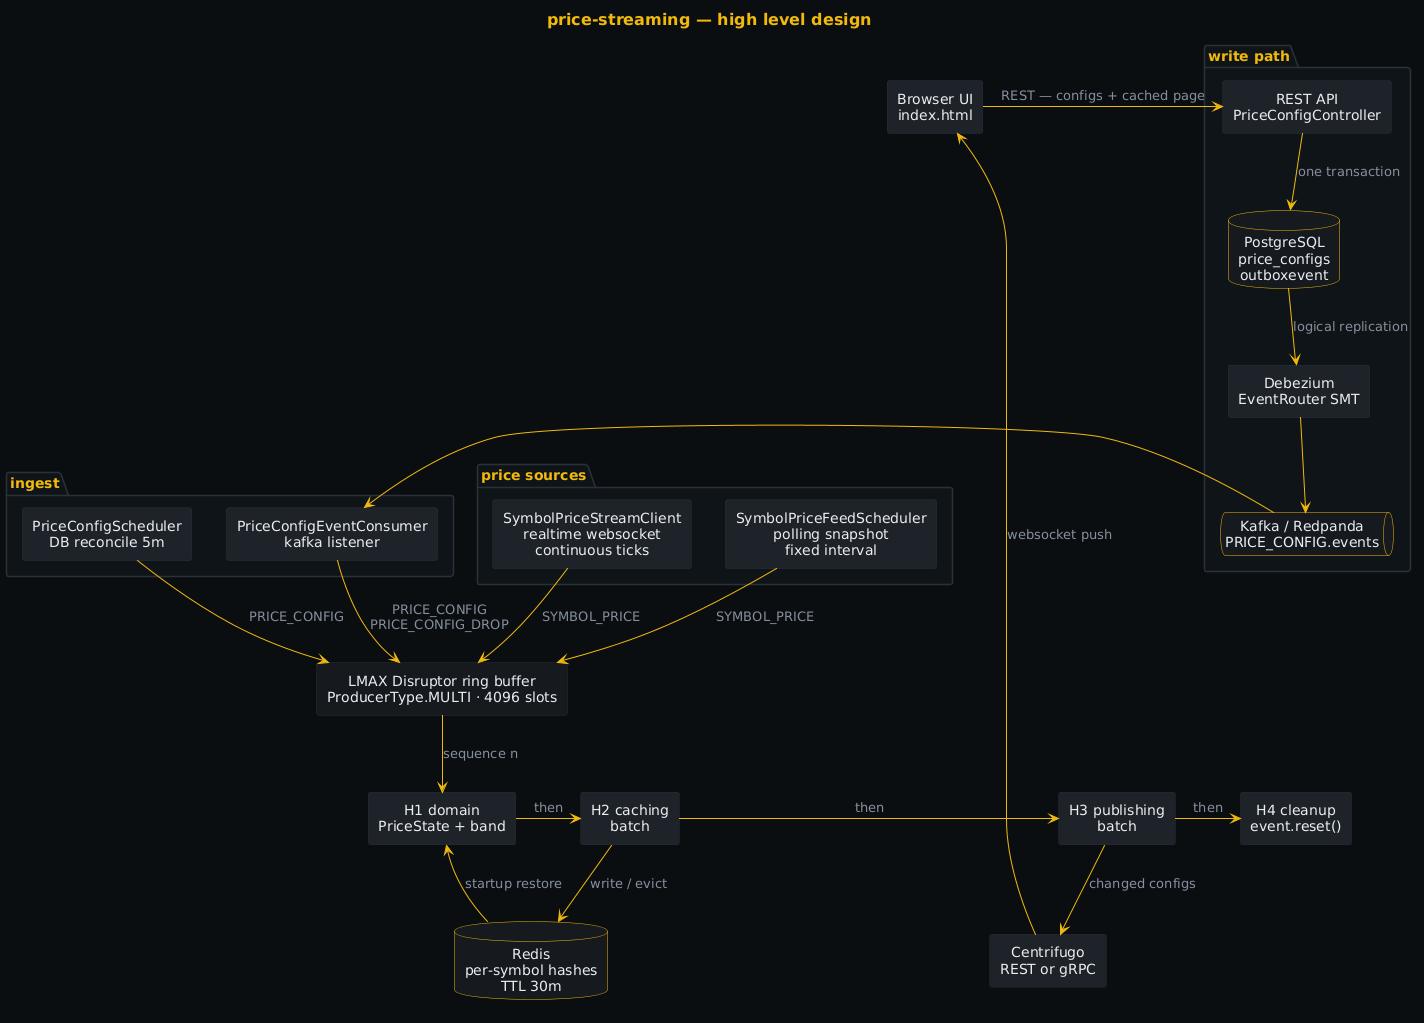

The diagram above was rendered by PlantUML. Its source (embedded in the PNG):
@startuml
skinparam backgroundColor #0b0e11
skinparam shadowing false
skinparam defaultTextAlignment center
skinparam ArrowColor #f0b90b
skinparam ArrowFontColor #848e9c
skinparam titleFontColor #f0b90b
skinparam titleFontSize 16
skinparam rectangle {
  BackgroundColor #1e2329
  BorderColor #2b3139
  FontColor #eaecef
}
skinparam database {
  BackgroundColor #161a1e
  BorderColor #f0b90b
  FontColor #eaecef
}
skinparam queue {
  BackgroundColor #161a1e
  BorderColor #f0b90b
  FontColor #eaecef
}
skinparam package {
  BackgroundColor #0f1418
  BorderColor #2b3139
  FontColor #f0b90b
}

title price-streaming — high level design

rectangle "Browser UI\nindex.html" as UI

package "write path" {
  rectangle "REST API\nPriceConfigController" as API
  database "PostgreSQL\nprice_configs\noutboxevent" as PG
  rectangle "Debezium\nEventRouter SMT" as DBZ
  queue "Kafka / Redpanda\nPRICE_CONFIG.events" as KAFKA
}

package "price sources" {
  rectangle "SymbolPriceFeedScheduler\npolling snapshot\nfixed interval" as SCHED
  rectangle "SymbolPriceStreamClient\nrealtime websocket\ncontinuous ticks" as WS
}

package "ingest" {
  rectangle "PriceConfigEventConsumer\nkafka listener" as CONS
  rectangle "PriceConfigScheduler\nDB reconcile 5m" as RECON
}

rectangle "LMAX Disruptor ring buffer\nProducerType.MULTI · 4096 slots" as RB #161a1e

rectangle "H1 domain\nPriceState + band" as H1
rectangle "H2 caching\nbatch" as H2
rectangle "H3 publishing\nbatch" as H3
rectangle "H4 cleanup\nevent.reset()" as H4

database "Redis\nper-symbol hashes\nTTL 30m" as REDIS
rectangle "Centrifugo\nREST or gRPC" as CF

UI -right-> API : REST — configs + cached page
API -down-> PG : one transaction
PG -down-> DBZ : logical replication
DBZ -down-> KAFKA
KAFKA -> CONS

CONS -down-> RB : PRICE_CONFIG\nPRICE_CONFIG_DROP
RECON -down-> RB : PRICE_CONFIG
SCHED -down-> RB : SYMBOL_PRICE
WS -down-> RB : SYMBOL_PRICE

RB -down-> H1 : sequence n
H1 -right-> H2 : then
H2 -right-> H3 : then
H3 -right-> H4 : then

H2 -down-> REDIS : write / evict
H3 -down-> CF : changed configs
CF -up-> UI : websocket push
REDIS -up-> H1 : startup restore
@enduml